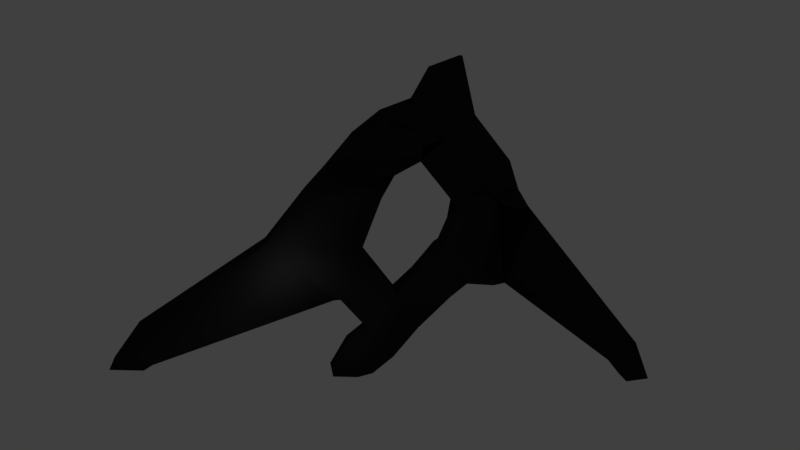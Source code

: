 # Source: lutadeindioskalapo.blend  (saved by Blender 2.78.0; exported with 4.5.12 LTS)
import bpy
from mathutils import Matrix  # noqa: F401  (used for matrix-valued properties, if any)

bpy.ops.wm.read_factory_settings(use_empty=True)
scene = bpy.context.scene
scene.name = 'Scene'

# ---- collections
col_collection_1 = bpy.data.collections.new('Collection 1'); scene.collection.children.link(col_collection_1)

# ---- materials (node trees are filled in below, after node groups)
mat_material = bpy.data.materials.new('Material')
mat_material.alpha_threshold = 0.0
mat_material.use_transparent_shadow = False
mat_material.diffuse_color = (0.02038, 0.0189, 0.01846, 1.0)
mat_material.roughness = 0.5
mat_material.specular_intensity = 0.7179
mat_material.line_color = (0.0, 0.0, 0.0, 1.0)

# ---- material node trees

# ---- world
world_world = bpy.data.worlds.new('World'); scene.world = world_world
world_world.color = (0.05088, 0.05088, 0.05088)
world_world.use_sun_shadow = False
world_world.sun_shadow_jitter_overblur = 0.0
world_world.cycles.sampling_method = 'MANUAL'

# ---- cameras
cam_camera = bpy.data.cameras.new('Camera')
cam_camera.clip_end = 100.0
cam_camera.lens = 35.0
cam_camera.sensor_width = 32.0
cam_camera.sensor_height = 18.0
cam_camera.ortho_scale = 7.314
cam_camera.dof.focus_distance = 0.0
cam_camera.dof.aperture_fstop = 128.0

# ---- lights
light_lamp = bpy.data.lights.new('Lamp', 'POINT')
light_lamp.transmission_factor = 0.0
light_lamp.cutoff_distance = 30.0
light_lamp.energy = 100.0
light_lamp.shadow_buffer_clip_start = 1.001
light_lamp.shadow_soft_size = 0.1
light_lamp.shadow_maximum_resolution = 0.006
light_lamp.use_absolute_resolution = True

# ---- meshes
me_cube = bpy.data.meshes.new('Cube')
me_cube.from_pydata([(1.0, -6.7, -1.0), (1.0, -8.7, -1.0), (-1.0, -8.7, -1.0), (-1.0, -6.7, -1.0), (1.034, -6.19, -0.6126), (1.051, -7.295, 1.407), (-1.08, -7.258, 1.361), (-1.0, -6.226, -0.5688), (1.034, -6.19, -0.6126), (1.051, -7.295, 1.407), (-1.0, -6.226, -0.5688), (-1.08, -7.258, 1.361), (1.033, 4.415, 3.902), (1.05, 0.06894, 7.145), (-1.001, 4.378, 3.946), (-1.082, 0.1063, 7.099), (1.033, 4.811, 3.944), (1.05, 5.838, 7.145), (-1.001, 4.775, 3.988), (-1.082, 5.876, 7.099), (1.034, 6.824, 1.951), (1.051, 8.248, 4.435), (-0.9998, 6.788, 1.995), (-1.08, 8.286, 4.388), (1.035, 8.38, 0.3178), (1.052, 9.803, 2.338), (-0.9989, 8.343, 0.3617), (-1.079, 9.841, 2.292), (1.031, 5.62, 0.8042), (-1.003, 5.584, 0.848), (1.032, 7.175, -0.8289), (-1.002, 7.139, -0.7851), (1.029, 4.714, -1.111), (-1.005, 4.677, -1.067), (1.03, 6.269, -1.112), (-1.004, 6.232, -1.068), (0.9792, 2.267, 10.4), (-1.152, 2.305, 10.36), (0.9792, 6.793, 10.4), (-1.152, 6.83, 10.36), (0.9484, 3.369, 11.82), (-1.183, 3.406, 11.78), (0.9484, 7.459, 11.82), (-1.183, 7.496, 11.78), (0.9484, 3.45, 11.82), (-1.183, 3.487, 11.78), (0.9484, 7.459, 11.82), (-1.183, 7.496, 11.78), (-1.254, 4.955, 13.93), (0.8774, 4.918, 13.97), (-1.254, 9.045, 13.61), (-1.254, 5.037, 13.93), (0.8774, 4.999, 13.97), (-1.254, 5.037, 13.93), (-1.254, 9.045, 12.74), (0.8037, 9.005, 12.76), (0.8774, 4.999, 13.97), (-1.254, 4.955, 13.93), (0.8774, 4.918, 13.97), (0.8774, 9.008, 13.65), (0.8441, 9.411, 5.606), (-1.287, 9.448, 5.56), (1.076, 11.7, 4.517), (-1.055, 11.73, 4.47), (1.075, 10.14, 6.771), (-1.056, 10.18, 6.725), (1.076, 11.7, 4.495), (-1.055, 11.73, 4.449), (1.09, 10.6, 7.44), (-1.041, 10.63, 7.393), (1.091, 12.57, 5.329), (-1.04, 12.61, 5.283), (1.09, 10.84, 7.615), (-1.041, 10.88, 7.568), (1.091, 12.53, 5.325), (-1.04, 12.57, 5.278), (1.107, 14.95, 5.485), (-1.024, 14.89, 5.402), (1.108, 14.26, 5.292), (-1.023, 14.2, 5.208), (0.9895, 11.32, 8.985), (-1.142, 11.36, 8.939), (1.006, 13.98, 10.49), (-1.125, 14.01, 10.45), (0.8907, 11.44, 10.18), (-1.241, 11.48, 10.13), (0.9074, 12.84, 11.69), (-1.224, 12.87, 11.64), (0.8907, 11.44, 10.18), (-1.241, 11.48, 10.13), (0.9074, 12.84, 11.69), (-1.224, 12.87, 11.64), (0.8017, 9.005, 12.76), (-1.33, 9.042, 12.71), (0.8184, 10.4, 14.26), (-1.313, 10.43, 14.22), (0.8194, 6.757, 14.8), (0.8194, 6.838, 14.8), (0.8194, 10.38, 14.27), (-1.312, 6.794, 14.76), (-1.312, 6.875, 14.76), (-1.312, 10.42, 14.23), (1.072, 13.99, 10.51), (-1.059, 14.02, 10.46), (1.073, 16.25, 10.04), (-1.058, 16.29, 9.998), (0.9026, 14.4, 13.17), (-1.229, 14.44, 13.12), (0.8137, 11.96, 15.75), (-1.318, 12.0, 15.7), (0.954, 13.99, 10.47), (-1.177, 14.03, 10.42), (0.9493, 15.17, 11.37), (-1.182, 15.21, 11.32), (0.9387, 15.23, 11.33), (-1.193, 15.26, 11.29), (1.048, 15.85, 10.46), (-1.083, 15.88, 10.41), (1.107, 22.8, 0.3383), (-0.3733, 22.83, 0.3062), (1.083, 24.29, 1.749), (-0.3969, 24.32, 1.717), (1.156, 24.02, -0.955), (-0.3239, 24.05, -0.9871), (1.132, 25.52, -0.7251), (-0.3475, 25.54, -0.7572), (0.6775, 6.823, 14.83), (-1.454, 6.861, 14.78), (0.6728, 8.389, 16.31), (-1.459, 8.427, 16.26), (0.7423, 6.524, 15.43), (-1.389, 6.561, 15.39), (0.6843, 8.363, 16.26), (-1.447, 8.4, 16.22), (0.102, 10.99, 19.07), (-0.776, 11.01, 19.06), (0.04393, 9.205, 18.26), (-0.834, 9.221, 18.24), (0.6728, 8.389, 16.31), (-1.459, 8.427, 16.26), (0.04393, 9.182, 18.24), (-0.834, 9.197, 18.23)], [(77, 111)], [(0, 1, 2, 3), (6, 5, 9, 11), (0, 4, 5, 1), (1, 5, 6, 2), (2, 6, 7, 3), (4, 0, 3, 7), (11, 9, 13, 15), (5, 4, 8, 9), (7, 6, 11, 10), (4, 7, 10, 8), (14, 15, 19, 18), (9, 8, 12, 13), (10, 11, 15, 14), (8, 10, 14, 12), (19, 17, 21, 23), (12, 14, 18, 16), (19, 15, 37, 39), (13, 12, 16, 17), (21, 20, 24, 25), (17, 16, 20, 21), (18, 19, 23, 22), (16, 18, 22, 20), (24, 26, 27, 25), (22, 23, 27, 26), (26, 24, 30, 31), (27, 23, 61, 63), (30, 28, 32, 34), (20, 22, 29, 28), (24, 20, 28, 30), (22, 26, 31, 29), (32, 33, 35, 34), (28, 29, 33, 32), (29, 31, 35, 33), (31, 30, 34, 35), (38, 39, 43, 42), (17, 19, 39, 38), (13, 17, 38, 36), (15, 13, 36, 37), (43, 41, 45, 47), (39, 37, 41, 43), (37, 36, 40, 41), (36, 38, 42, 40), (53, 48, 57, 51), (41, 40, 44, 45), (40, 42, 46, 44), (42, 43, 47, 46), (52, 55, 59, 56), (47, 45, 53, 54), (55, 54, 50, 59), (49, 52, 56, 58), (40, 44, 52, 49), (54, 53, 51, 50), (41, 40, 49, 48), (45, 41, 48, 53), (51, 57, 99, 100), (48, 49, 58, 57), (46, 47, 54, 55), (44, 46, 55, 52), (60, 62, 66, 64), (25, 27, 63, 62), (23, 21, 60, 61), (21, 25, 62, 60), (65, 64, 68, 69), (61, 60, 64, 65), (63, 61, 65, 67), (62, 63, 67, 66), (71, 69, 73, 75), (67, 65, 69, 71), (66, 67, 71, 70), (64, 66, 70, 68), (72, 74, 78, 76), (70, 71, 75, 74), (68, 70, 74, 72), (69, 68, 72, 73), (72, 76, 82, 80), (75, 73, 77, 79), (82, 83, 87, 86), (73, 72, 80, 81), (77, 73, 81, 83), (76, 77, 83, 82), (84, 86, 90, 88), (80, 82, 86, 84), (81, 80, 84, 85), (83, 81, 85, 87), (91, 89, 93, 95), (85, 84, 88, 89), (87, 85, 89, 91), (86, 87, 91, 90), (93, 92, 94, 95), (94, 90, 106, 108), (88, 90, 94, 92), (89, 88, 92, 93), (50, 59, 94, 95), (55, 59, 94), (93, 54, 50, 95), (96, 97, 98, 101, 100, 99), (58, 56, 97, 96), (50, 51, 100, 101), (99, 57, 131, 133), (59, 50, 101, 98), (56, 59, 98, 97), (102, 104, 116, 114), (77, 76, 102, 103), (106, 107, 109, 108), (107, 106, 112, 113), (91, 95, 109, 107), (109, 95, 127, 129), (110, 111, 113, 112), (90, 91, 111, 110), (91, 107, 113, 111), (106, 90, 110, 112), (115, 114, 116, 117), (103, 102, 114, 115), (105, 103, 115, 117), (105, 104, 110, 111), (117, 116, 104, 105), (105, 111, 104, 110, 76, 77), (77, 76, 118, 119), (76, 78, 79, 77), (78, 74, 71, 79), (76, 110, 104), (121, 119, 123, 125), (104, 105, 121, 120), (76, 104, 120, 118), (105, 77, 119, 121), (122, 124, 125, 123), (119, 118, 122, 123), (118, 120, 124, 122), (120, 121, 125, 124), (127, 126, 128, 129), (95, 94, 126, 127), (94, 108, 128, 126), (128, 108, 134, 136), (131, 130, 132, 133), (96, 99, 133, 132), (57, 58, 130, 131), (58, 96, 132, 130), (134, 135, 137, 136), (108, 109, 135, 134), (109, 129, 137, 135), (128, 136, 140, 138), (139, 138, 140, 141), (136, 137, 141, 140), (129, 128, 138, 139), (137, 129, 139, 141)])
me_cube.polygons.foreach_set('use_smooth', [True] * 145)
me_cube.materials.append(mat_material)
me_cube.use_remesh_preserve_volume = False
me_cube.use_remesh_preserve_attributes = False
me_cube.use_mirror_vertex_groups = False
me_cube.update()

# ---- objects
ob_cube = bpy.data.objects.new('Cube', me_cube)
ob_lamp = bpy.data.objects.new('Lamp', light_lamp)
ob_camera = bpy.data.objects.new('Camera', cam_camera)

# ---- transforms, parenting, visibility, modifiers, constraints
ob_cube.location = (0.0, 0.0, 0.0)
ob_cube.lock_rotations_4d = False
ob_cube.empty_display_type = 'ARROWS'
ob_cube.lineart.crease_threshold = 0.0
ob_lamp.location = (4.076, 1.005, 5.904)
ob_lamp.rotation_euler = (0.6503, 0.05522, 1.866)
ob_lamp.lock_rotations_4d = False
ob_lamp.empty_display_type = 'ARROWS'
ob_lamp.color = (0.0, 0.0, 0.0, 0.0)
ob_lamp.lineart.crease_threshold = 0.0
ob_camera.location = (51.34, -0.6667, 21.65)
ob_camera.rotation_euler = (1.324, -0.08979, 1.422)
ob_camera.lock_rotations_4d = False
ob_camera.empty_display_type = 'ARROWS'
ob_camera.color = (0.0, 0.0, 0.0, 0.0)
ob_camera.display_type = 'WIRE'
ob_camera.lineart.crease_threshold = 0.0

# ---- collection membership
col_collection_1.objects.link(ob_cube)
col_collection_1.objects.link(ob_lamp)
col_collection_1.objects.link(ob_camera)

# ---- scene / render settings (as saved in the file)
scene.camera = ob_camera
scene.frame_start = 1; scene.frame_end = 250; scene.frame_set(1)
scene.render.engine = 'BLENDER_EEVEE_NEXT'
scene.render.resolution_percentage = 50
scene.render.dither_intensity = 0.0
scene.cycles.use_denoising = False
scene.cycles.samples = 128
scene.cycles.sampling_pattern = 'TABULATED_SOBOL'
scene.cycles.light_sampling_threshold = 0.0
scene.cycles.use_adaptive_sampling = False
scene.cycles.use_light_tree = False
scene.cycles.blur_glossy = 0.0
scene.cycles.sample_clamp_indirect = 0.0
scene.view_settings.view_transform = 'Standard'
bpy.context.view_layer.update()
